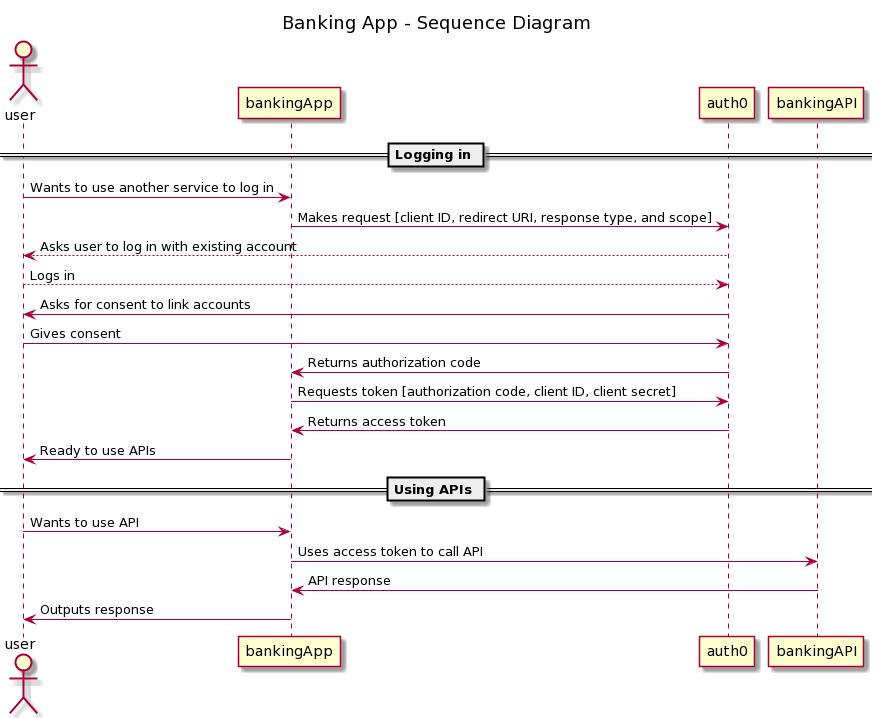

The diagram above was rendered by PlantUML. Its source (embedded in the PNG):
@startuml
' For use with PlantUML 

title Banking App - Sequence Diagram

actor user
participant bankingApp
participant auth0
participant bankingAPI

== Logging in ==

user -> bankingApp : Wants to use another service to log in
bankingApp -> auth0 : Makes request [client ID, redirect URI, response type, and scope]
auth0 --> user : Asks user to log in with existing account
user --> auth0 : Logs in
auth0 -> user : Asks for consent to link accounts
user -> auth0 : Gives consent
auth0 -> bankingApp : Returns authorization code
bankingApp -> auth0 : Requests token [authorization code, client ID, client secret]
auth0 -> bankingApp : Returns access token
bankingApp -> user : Ready to use APIs

== Using APIs ==

user -> bankingApp : Wants to use API
bankingApp -> bankingAPI : Uses access token to call API
bankingAPI -> bankingApp : API response
bankingApp -> user : Outputs response
@enduml